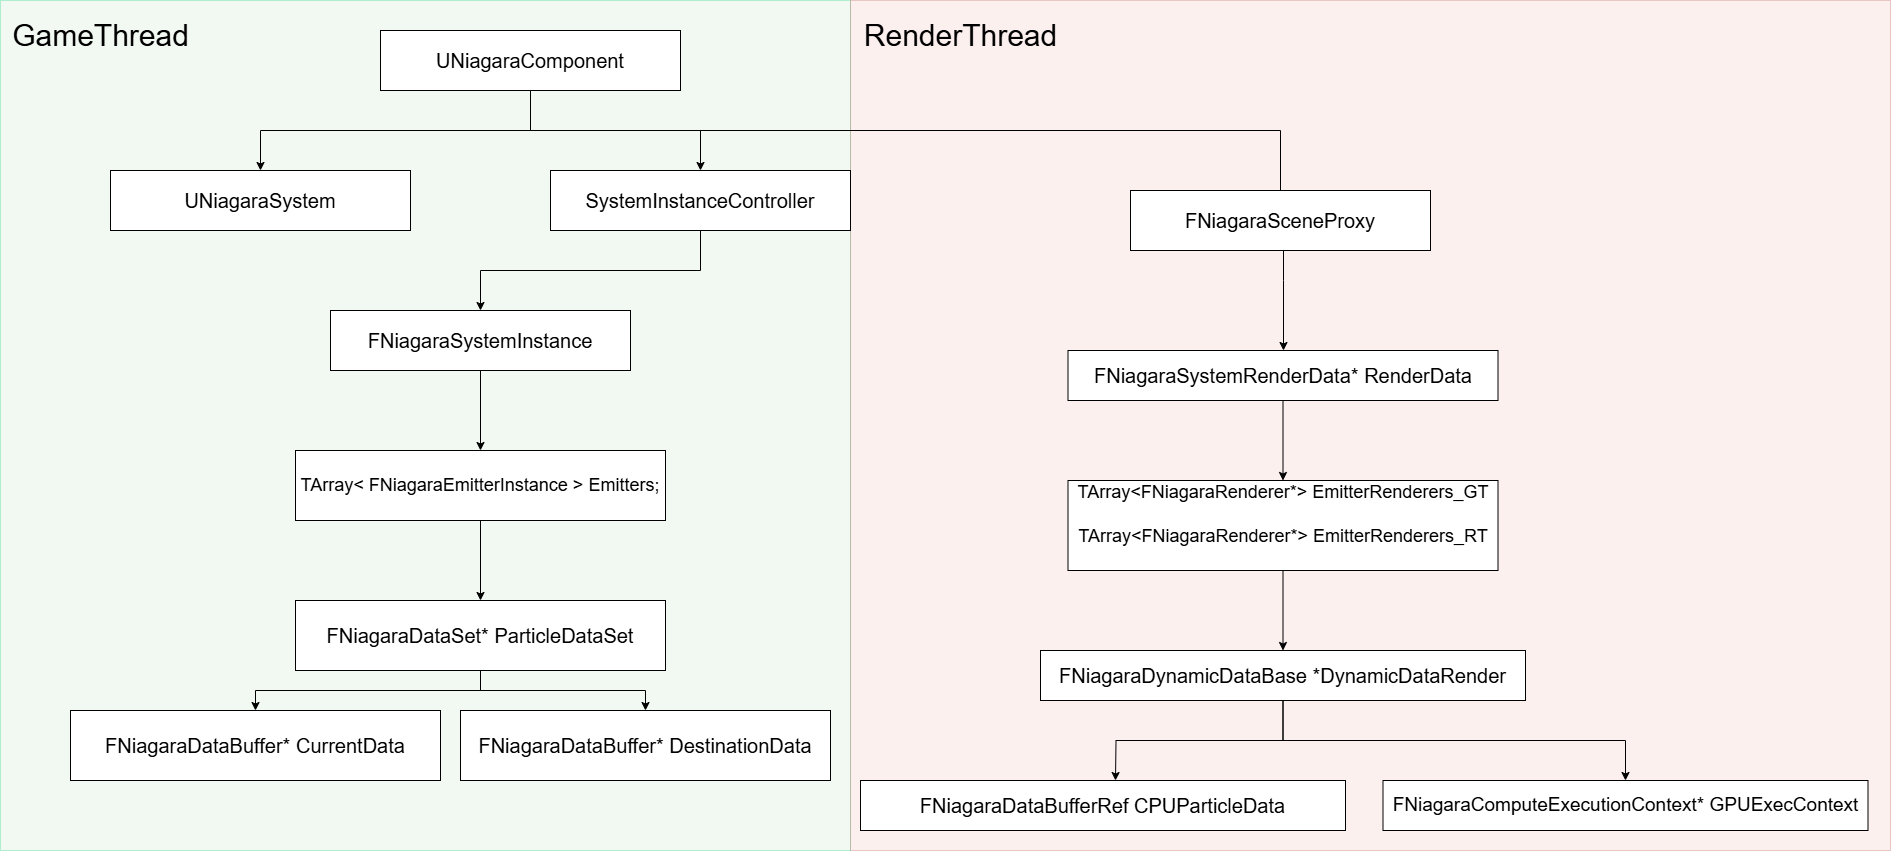

The diagram above was exported from draw.io. Its source (the exported page's mxGraphModel, read from the mxfile embedded in the PNG):
<mxGraphModel dx="2261" dy="746" grid="1" gridSize="10" guides="1" tooltips="1" connect="1" arrows="1" fold="1" page="1" pageScale="1" pageWidth="827" pageHeight="1169" math="0" shadow="0">
  <root>
    <mxCell id="0" />
    <mxCell id="1" parent="0" />
    <mxCell id="zGK69PqoEYIZpS5FxhWB-31" value="" style="rounded=0;whiteSpace=wrap;html=1;opacity=30;fillColor=#d5e8d4;strokeColor=#00CC66;" vertex="1" parent="1">
      <mxGeometry x="-290" y="120" width="850" height="850" as="geometry" />
    </mxCell>
    <mxCell id="zGK69PqoEYIZpS5FxhWB-32" value="" style="rounded=0;whiteSpace=wrap;html=1;opacity=30;fillColor=#f8cecc;strokeColor=#b85450;" vertex="1" parent="1">
      <mxGeometry x="560" y="120" width="1040" height="850" as="geometry" />
    </mxCell>
    <mxCell id="zGK69PqoEYIZpS5FxhWB-3" value="" style="edgeStyle=orthogonalEdgeStyle;rounded=0;orthogonalLoop=1;jettySize=auto;html=1;" edge="1" parent="1" source="zGK69PqoEYIZpS5FxhWB-1" target="zGK69PqoEYIZpS5FxhWB-2">
      <mxGeometry relative="1" as="geometry" />
    </mxCell>
    <mxCell id="zGK69PqoEYIZpS5FxhWB-5" value="" style="edgeStyle=orthogonalEdgeStyle;rounded=0;orthogonalLoop=1;jettySize=auto;html=1;" edge="1" parent="1" source="zGK69PqoEYIZpS5FxhWB-1" target="zGK69PqoEYIZpS5FxhWB-4">
      <mxGeometry relative="1" as="geometry" />
    </mxCell>
    <mxCell id="zGK69PqoEYIZpS5FxhWB-13" value="" style="edgeStyle=orthogonalEdgeStyle;rounded=0;orthogonalLoop=1;jettySize=auto;html=1;" edge="1" parent="1">
      <mxGeometry relative="1" as="geometry">
        <mxPoint x="240" y="220" as="sourcePoint" />
        <mxPoint x="1020" y="340" as="targetPoint" />
        <Array as="points">
          <mxPoint x="240" y="210" />
          <mxPoint x="240" y="250" />
          <mxPoint x="990" y="250" />
          <mxPoint x="990" y="340" />
        </Array>
      </mxGeometry>
    </mxCell>
    <mxCell id="zGK69PqoEYIZpS5FxhWB-1" value="&lt;div data-lark-html-role=&quot;root&quot;&gt;&lt;span style=&quot;white-space: pre;&quot; data-eleid=&quot;3&quot; class=&quot;text-only&quot;&gt;&lt;font style=&quot;font-size: 20px;&quot;&gt;UNiagaraComponent&lt;/font&gt;&lt;/span&gt;&lt;/div&gt;" style="rounded=0;whiteSpace=wrap;html=1;" vertex="1" parent="1">
      <mxGeometry x="90" y="150" width="300" height="60" as="geometry" />
    </mxCell>
    <mxCell id="zGK69PqoEYIZpS5FxhWB-2" value="&lt;div data-lark-html-role=&quot;root&quot;&gt;&lt;div data-lark-html-role=&quot;root&quot;&gt;&lt;span style=&quot;white-space: pre;&quot; data-eleid=&quot;3&quot; class=&quot;text-only&quot;&gt;&lt;font style=&quot;font-size: 20px;&quot;&gt;UNiagaraSystem&lt;/font&gt;&lt;/span&gt;&lt;/div&gt;&lt;/div&gt;" style="rounded=0;whiteSpace=wrap;html=1;" vertex="1" parent="1">
      <mxGeometry x="-180" y="290" width="300" height="60" as="geometry" />
    </mxCell>
    <mxCell id="zGK69PqoEYIZpS5FxhWB-7" value="" style="edgeStyle=orthogonalEdgeStyle;rounded=0;orthogonalLoop=1;jettySize=auto;html=1;" edge="1" parent="1" source="zGK69PqoEYIZpS5FxhWB-4" target="zGK69PqoEYIZpS5FxhWB-6">
      <mxGeometry relative="1" as="geometry" />
    </mxCell>
    <mxCell id="zGK69PqoEYIZpS5FxhWB-4" value="&lt;div data-lark-html-role=&quot;root&quot;&gt;&lt;div data-lark-html-role=&quot;root&quot;&gt;&lt;span style=&quot;white-space: pre;&quot; data-eleid=&quot;3&quot; class=&quot;text-only&quot;&gt;&lt;font style=&quot;font-size: 20px;&quot;&gt;SystemInstanceController&lt;/font&gt;&lt;/span&gt;&lt;/div&gt;&lt;/div&gt;" style="rounded=0;whiteSpace=wrap;html=1;" vertex="1" parent="1">
      <mxGeometry x="260" y="290" width="300" height="60" as="geometry" />
    </mxCell>
    <mxCell id="zGK69PqoEYIZpS5FxhWB-9" value="" style="edgeStyle=orthogonalEdgeStyle;rounded=0;orthogonalLoop=1;jettySize=auto;html=1;" edge="1" parent="1" source="zGK69PqoEYIZpS5FxhWB-6" target="zGK69PqoEYIZpS5FxhWB-8">
      <mxGeometry relative="1" as="geometry" />
    </mxCell>
    <mxCell id="zGK69PqoEYIZpS5FxhWB-6" value="&lt;div data-lark-html-role=&quot;root&quot;&gt;&lt;div data-lark-html-role=&quot;root&quot;&gt;&lt;span style=&quot;white-space: pre; background-color: initial;&quot;&gt;&lt;font style=&quot;font-size: 20px;&quot;&gt;FNiagaraSystemInstance&lt;/font&gt;&lt;/span&gt;&lt;/div&gt;&lt;/div&gt;" style="rounded=0;whiteSpace=wrap;html=1;" vertex="1" parent="1">
      <mxGeometry x="40" y="430" width="300" height="60" as="geometry" />
    </mxCell>
    <mxCell id="zGK69PqoEYIZpS5FxhWB-11" value="" style="edgeStyle=orthogonalEdgeStyle;rounded=0;orthogonalLoop=1;jettySize=auto;html=1;" edge="1" parent="1" source="zGK69PqoEYIZpS5FxhWB-8" target="zGK69PqoEYIZpS5FxhWB-10">
      <mxGeometry relative="1" as="geometry" />
    </mxCell>
    <mxCell id="zGK69PqoEYIZpS5FxhWB-8" value="&lt;div data-lark-html-role=&quot;root&quot;&gt;&lt;div data-lark-html-role=&quot;root&quot;&gt;&lt;div data-lark-html-role=&quot;root&quot;&gt;&lt;span style=&quot;white-space: pre;&quot; data-eleid=&quot;3&quot; class=&quot;text-only&quot;&gt;&lt;font style=&quot;font-size: 18px;&quot;&gt;TArray&amp;lt; FNiagaraEmitterInstance &amp;gt; Emitters;&lt;/font&gt;&lt;/span&gt;&lt;/div&gt;&lt;/div&gt;&lt;/div&gt;" style="rounded=0;whiteSpace=wrap;html=1;" vertex="1" parent="1">
      <mxGeometry x="5" y="570" width="370" height="70" as="geometry" />
    </mxCell>
    <mxCell id="zGK69PqoEYIZpS5FxhWB-28" value="" style="edgeStyle=orthogonalEdgeStyle;rounded=0;orthogonalLoop=1;jettySize=auto;html=1;" edge="1" parent="1" source="zGK69PqoEYIZpS5FxhWB-10" target="zGK69PqoEYIZpS5FxhWB-27">
      <mxGeometry relative="1" as="geometry" />
    </mxCell>
    <mxCell id="zGK69PqoEYIZpS5FxhWB-30" value="" style="edgeStyle=orthogonalEdgeStyle;rounded=0;orthogonalLoop=1;jettySize=auto;html=1;" edge="1" parent="1" source="zGK69PqoEYIZpS5FxhWB-10" target="zGK69PqoEYIZpS5FxhWB-29">
      <mxGeometry relative="1" as="geometry" />
    </mxCell>
    <mxCell id="zGK69PqoEYIZpS5FxhWB-10" value="&lt;div data-lark-html-role=&quot;root&quot;&gt;&lt;div data-lark-html-role=&quot;root&quot;&gt;&lt;div data-lark-html-role=&quot;root&quot;&gt;&lt;div data-lark-html-role=&quot;root&quot;&gt;&lt;span style=&quot;white-space: pre;&quot; data-eleid=&quot;3&quot; class=&quot;text-only&quot;&gt;&lt;font style=&quot;font-size: 20px;&quot;&gt;FNiagaraDataSet* ParticleDataSet&lt;/font&gt;&lt;/span&gt;&lt;/div&gt;&lt;/div&gt;&lt;/div&gt;&lt;/div&gt;" style="rounded=0;whiteSpace=wrap;html=1;" vertex="1" parent="1">
      <mxGeometry x="5" y="720" width="370" height="70" as="geometry" />
    </mxCell>
    <mxCell id="zGK69PqoEYIZpS5FxhWB-15" value="" style="edgeStyle=orthogonalEdgeStyle;rounded=0;orthogonalLoop=1;jettySize=auto;html=1;" edge="1" parent="1" source="zGK69PqoEYIZpS5FxhWB-12" target="zGK69PqoEYIZpS5FxhWB-14">
      <mxGeometry relative="1" as="geometry">
        <Array as="points">
          <mxPoint x="993" y="400" />
          <mxPoint x="993" y="400" />
        </Array>
      </mxGeometry>
    </mxCell>
    <mxCell id="zGK69PqoEYIZpS5FxhWB-12" value="&lt;div data-lark-html-role=&quot;root&quot;&gt;&lt;div data-lark-html-role=&quot;root&quot;&gt;&lt;span style=&quot;white-space: pre;&quot; data-eleid=&quot;3&quot; class=&quot;text-only&quot;&gt;&lt;font style=&quot;font-size: 20px;&quot;&gt;FNiagaraSceneProxy&lt;/font&gt;&lt;/span&gt;&lt;/div&gt;&lt;/div&gt;" style="rounded=0;whiteSpace=wrap;html=1;" vertex="1" parent="1">
      <mxGeometry x="840" y="310" width="300" height="60" as="geometry" />
    </mxCell>
    <mxCell id="zGK69PqoEYIZpS5FxhWB-20" value="" style="edgeStyle=orthogonalEdgeStyle;rounded=0;orthogonalLoop=1;jettySize=auto;html=1;" edge="1" parent="1" source="zGK69PqoEYIZpS5FxhWB-14" target="zGK69PqoEYIZpS5FxhWB-19">
      <mxGeometry relative="1" as="geometry" />
    </mxCell>
    <mxCell id="zGK69PqoEYIZpS5FxhWB-14" value="&lt;div data-lark-html-role=&quot;root&quot;&gt;&lt;div data-lark-html-role=&quot;root&quot;&gt;&lt;div data-lark-html-role=&quot;root&quot;&gt;&lt;span style=&quot;white-space: pre;&quot; data-eleid=&quot;3&quot; class=&quot;text-only&quot;&gt;&lt;font style=&quot;font-size: 20px;&quot;&gt;FNiagaraSystemRenderData* RenderData&lt;/font&gt;&lt;/span&gt;&lt;/div&gt;&lt;/div&gt;&lt;/div&gt;" style="rounded=0;whiteSpace=wrap;html=1;" vertex="1" parent="1">
      <mxGeometry x="777.5" y="470" width="430" height="50" as="geometry" />
    </mxCell>
    <mxCell id="zGK69PqoEYIZpS5FxhWB-22" value="" style="edgeStyle=orthogonalEdgeStyle;rounded=0;orthogonalLoop=1;jettySize=auto;html=1;" edge="1" parent="1" source="zGK69PqoEYIZpS5FxhWB-19" target="zGK69PqoEYIZpS5FxhWB-21">
      <mxGeometry relative="1" as="geometry" />
    </mxCell>
    <mxCell id="zGK69PqoEYIZpS5FxhWB-19" value="&lt;div data-lark-html-role=&quot;root&quot;&gt;&lt;div data-lark-html-role=&quot;root&quot;&gt;&lt;div data-lark-html-role=&quot;root&quot;&gt;&lt;span style=&quot;font-size: 18px; white-space: pre;&quot;&gt;TArray&amp;lt;FNiagaraRenderer*&amp;gt; EmitterRenderers_GT&lt;br&gt;&lt;/span&gt;&lt;span style=&quot;white-space: pre;&quot; data-eleid=&quot;3&quot; class=&quot;text-only&quot;&gt;&lt;font style=&quot;font-size: 18px;&quot;&gt;&lt;br&gt;&lt;/font&gt;&lt;/span&gt;&lt;/div&gt;&lt;div data-lark-html-role=&quot;root&quot;&gt;&lt;span style=&quot;white-space: pre;&quot; data-eleid=&quot;3&quot; class=&quot;text-only&quot;&gt;&lt;font style=&quot;font-size: 18px;&quot;&gt;TArray&amp;lt;FNiagaraRenderer*&amp;gt; &lt;/font&gt;&lt;/span&gt;&lt;span style=&quot;background-color: initial; white-space: pre;&quot;&gt;&lt;font style=&quot;font-size: 18px;&quot;&gt;EmitterRenderers_RT&lt;/font&gt;&lt;/span&gt;&lt;span style=&quot;font-size: 18px; white-space: pre;&quot;&gt;&lt;/span&gt;&lt;/div&gt;&lt;div data-lark-html-role=&quot;root&quot;&gt;&lt;span style=&quot;font-size: 18px; white-space: pre;&quot;&gt;&lt;br&gt;&lt;/span&gt;&lt;/div&gt;&lt;/div&gt;&lt;/div&gt;" style="rounded=0;whiteSpace=wrap;html=1;" vertex="1" parent="1">
      <mxGeometry x="777.5" y="600" width="430" height="90" as="geometry" />
    </mxCell>
    <mxCell id="zGK69PqoEYIZpS5FxhWB-24" value="" style="edgeStyle=orthogonalEdgeStyle;rounded=0;orthogonalLoop=1;jettySize=auto;html=1;" edge="1" parent="1" source="zGK69PqoEYIZpS5FxhWB-21">
      <mxGeometry relative="1" as="geometry">
        <mxPoint x="825" y="900" as="targetPoint" />
      </mxGeometry>
    </mxCell>
    <mxCell id="zGK69PqoEYIZpS5FxhWB-26" value="" style="edgeStyle=orthogonalEdgeStyle;rounded=0;orthogonalLoop=1;jettySize=auto;html=1;" edge="1" parent="1" source="zGK69PqoEYIZpS5FxhWB-21" target="zGK69PqoEYIZpS5FxhWB-25">
      <mxGeometry relative="1" as="geometry" />
    </mxCell>
    <mxCell id="zGK69PqoEYIZpS5FxhWB-21" value="&lt;div data-lark-html-role=&quot;root&quot;&gt;&lt;div data-lark-html-role=&quot;root&quot;&gt;&lt;div data-lark-html-role=&quot;root&quot;&gt;&lt;div data-lark-html-role=&quot;root&quot;&gt;&lt;span style=&quot;white-space: pre;&quot; data-eleid=&quot;3&quot; class=&quot;text-only&quot;&gt;&lt;font style=&quot;font-size: 20px;&quot;&gt;FNiagaraDynamicDataBase *DynamicDataRender&lt;/font&gt;&lt;/span&gt;&lt;/div&gt;&lt;/div&gt;&lt;/div&gt;&lt;/div&gt;" style="rounded=0;whiteSpace=wrap;html=1;" vertex="1" parent="1">
      <mxGeometry x="750" y="770" width="485" height="50" as="geometry" />
    </mxCell>
    <mxCell id="zGK69PqoEYIZpS5FxhWB-23" value="&lt;div data-lark-html-role=&quot;root&quot;&gt;&lt;div data-lark-html-role=&quot;root&quot;&gt;&lt;div data-lark-html-role=&quot;root&quot;&gt;&lt;div data-lark-html-role=&quot;root&quot;&gt;&lt;div data-lark-html-role=&quot;root&quot;&gt;&lt;span style=&quot;white-space: pre;&quot; data-eleid=&quot;3&quot; class=&quot;text-only&quot;&gt;&lt;font style=&quot;font-size: 20px;&quot;&gt;FNiagaraDataBufferRef CPUParticleData&lt;/font&gt;&lt;/span&gt;&lt;/div&gt;&lt;/div&gt;&lt;/div&gt;&lt;/div&gt;&lt;/div&gt;" style="rounded=0;whiteSpace=wrap;html=1;" vertex="1" parent="1">
      <mxGeometry x="570" y="900" width="485" height="50" as="geometry" />
    </mxCell>
    <mxCell id="zGK69PqoEYIZpS5FxhWB-25" value="&lt;div data-lark-html-role=&quot;root&quot;&gt;&lt;div data-lark-html-role=&quot;root&quot;&gt;&lt;div data-lark-html-role=&quot;root&quot;&gt;&lt;div data-lark-html-role=&quot;root&quot;&gt;&lt;div data-lark-html-role=&quot;root&quot;&gt;&lt;span style=&quot;white-space: pre;&quot; data-eleid=&quot;5&quot; class=&quot;text-only&quot;&gt;&lt;font style=&quot;font-size: 19px;&quot;&gt;FNiagaraComputeExecutionContext* GPUExecContext&lt;/font&gt;&lt;/span&gt;&lt;/div&gt;&lt;/div&gt;&lt;/div&gt;&lt;/div&gt;&lt;/div&gt;" style="rounded=0;whiteSpace=wrap;html=1;" vertex="1" parent="1">
      <mxGeometry x="1092.5" y="900" width="485" height="50" as="geometry" />
    </mxCell>
    <mxCell id="zGK69PqoEYIZpS5FxhWB-27" value="&lt;div data-lark-html-role=&quot;root&quot;&gt;&lt;div data-lark-html-role=&quot;root&quot;&gt;&lt;div data-lark-html-role=&quot;root&quot;&gt;&lt;div data-lark-html-role=&quot;root&quot;&gt;&lt;div data-lark-html-role=&quot;root&quot;&gt;&lt;span style=&quot;white-space: pre;&quot; data-eleid=&quot;3&quot; class=&quot;text-only&quot;&gt;&lt;font style=&quot;font-size: 20px;&quot;&gt;FNiagaraDataBuffer* CurrentData&lt;/font&gt;&lt;/span&gt;&lt;/div&gt;&lt;/div&gt;&lt;/div&gt;&lt;/div&gt;&lt;/div&gt;" style="rounded=0;whiteSpace=wrap;html=1;" vertex="1" parent="1">
      <mxGeometry x="-220" y="830" width="370" height="70" as="geometry" />
    </mxCell>
    <mxCell id="zGK69PqoEYIZpS5FxhWB-29" value="&lt;div data-lark-html-role=&quot;root&quot;&gt;&lt;div data-lark-html-role=&quot;root&quot;&gt;&lt;div data-lark-html-role=&quot;root&quot;&gt;&lt;div data-lark-html-role=&quot;root&quot;&gt;&lt;div data-lark-html-role=&quot;root&quot;&gt;&lt;span style=&quot;white-space: pre;&quot; data-eleid=&quot;3&quot; class=&quot;text-only&quot;&gt;&lt;font style=&quot;font-size: 20px;&quot;&gt;FNiagaraDataBuffer* DestinationData&lt;/font&gt;&lt;/span&gt;&lt;/div&gt;&lt;/div&gt;&lt;/div&gt;&lt;/div&gt;&lt;/div&gt;" style="rounded=0;whiteSpace=wrap;html=1;" vertex="1" parent="1">
      <mxGeometry x="170" y="830" width="370" height="70" as="geometry" />
    </mxCell>
    <mxCell id="zGK69PqoEYIZpS5FxhWB-33" value="&lt;font style=&quot;font-size: 30px;&quot;&gt;GameThread&lt;/font&gt;" style="text;html=1;align=center;verticalAlign=middle;resizable=0;points=[];autosize=1;strokeColor=none;fillColor=none;" vertex="1" parent="1">
      <mxGeometry x="-290" y="130" width="200" height="50" as="geometry" />
    </mxCell>
    <mxCell id="zGK69PqoEYIZpS5FxhWB-34" value="&lt;font style=&quot;font-size: 30px;&quot;&gt;RenderThread&lt;/font&gt;" style="text;html=1;align=center;verticalAlign=middle;resizable=0;points=[];autosize=1;strokeColor=none;fillColor=none;" vertex="1" parent="1">
      <mxGeometry x="560" y="130" width="220" height="50" as="geometry" />
    </mxCell>
  </root>
</mxGraphModel>